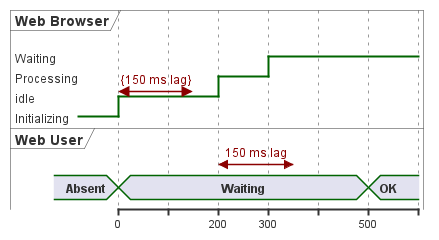

The diagram above was rendered by PlantUML. Its source (embedded in the PNG):
@startuml
robust "Web Browser" as WB
concise "Web User" as WU

WB is Initializing
WU is Absent

@WB
0 is idle
+200 is Processing
+100 is Waiting
WB@0 <-> @150 : {150 ms lag}

@WU
0 is Waiting
+500 is OK
@200 <-> @+150 : 150 ms lag

@enduml